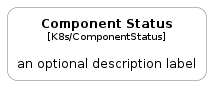

The diagram above was rendered by PlantUML. Its source (embedded in the PNG):
@startuml
' configures the library
!global $INCLUSION_MODE="local"
!global $LIB_BASE_LOCATION="../.."

' loads the library's bootstrap
!include $LIB_BASE_LOCATION/bootstrap.puml

' loads the package bootstrap
include('c4k8s/bootstrap')

' loads the Item which embeds the element ComponentStatus
include('c4k8s/Element/ComponentStatus')

' load the c4model package
include('c4model/bootstrap')
ComponentStatus('ComponentStatus', 'Component Status', 'an optional description label')
@enduml